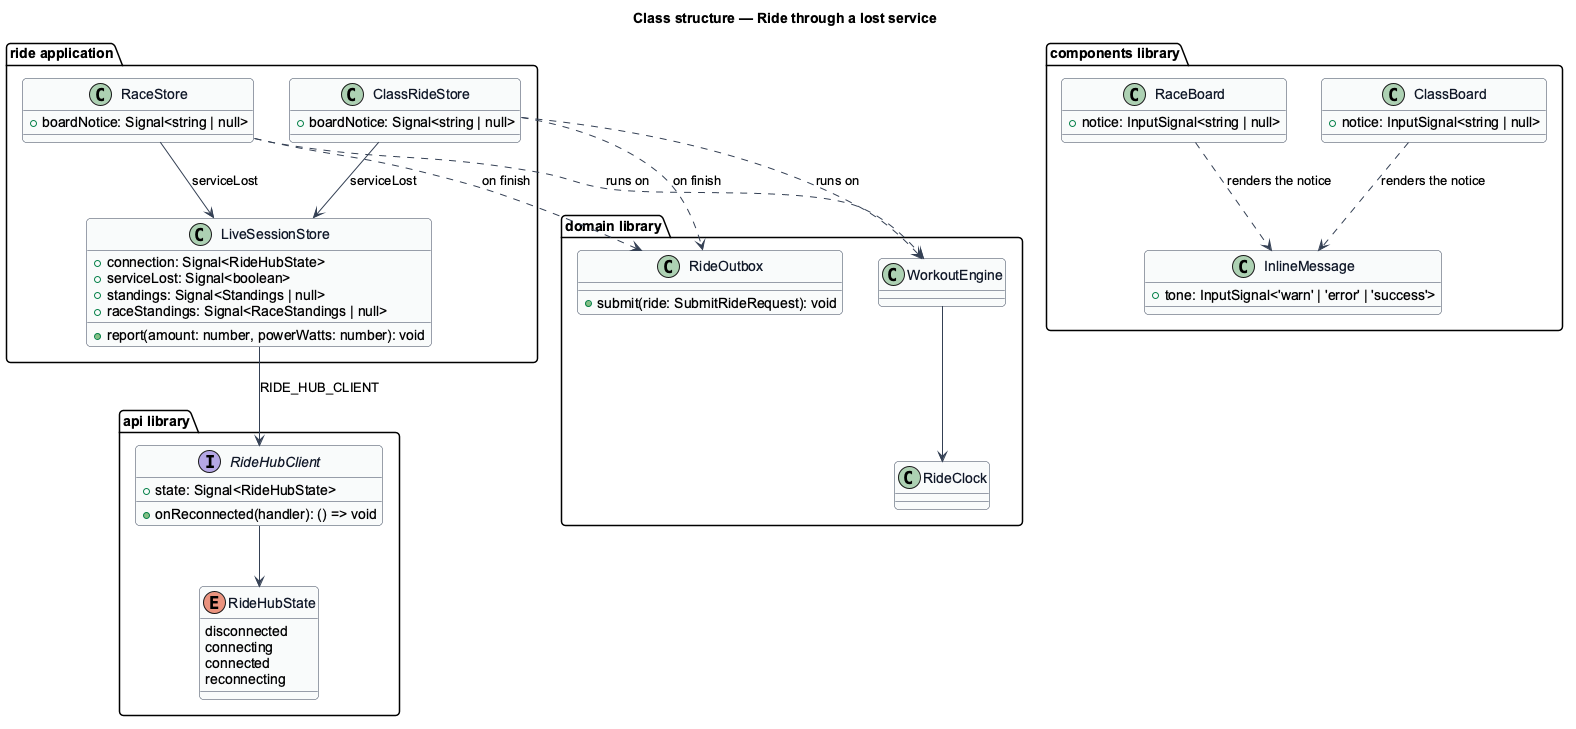

The diagram above was rendered by PlantUML. Its source (embedded in the PNG):
@startuml
' --- shared skin header ---
skinparam backgroundColor #FFFFFF
skinparam shadowing false
skinparam roundcorner 8
skinparam defaultFontName Arial
skinparam ArrowColor #344054
skinparam class {
  BorderColor #344054
  FontColor #101828
  BackgroundColor #F9FAFB
}
set separator none
' --------------------------
title Class structure — Ride through a lost service

package "ride application" {
  class LiveSessionStore {
    +connection: Signal<RideHubState>
    +serviceLost: Signal<boolean>
    +standings: Signal<Standings | null>
    +raceStandings: Signal<RaceStandings | null>
    +report(amount: number, powerWatts: number): void
  }
  class RaceStore {
    +boardNotice: Signal<string | null>
  }
  class ClassRideStore {
    +boardNotice: Signal<string | null>
  }
}
package "components library" {
  class RaceBoard {
    +notice: InputSignal<string | null>
  }
  class ClassBoard {
    +notice: InputSignal<string | null>
  }
  class InlineMessage {
    +tone: InputSignal<'warn' | 'error' | 'success'>
  }
}
package "domain library" {
  class RideOutbox {
    +submit(ride: SubmitRideRequest): void
  }
  class WorkoutEngine
  class RideClock
}
package "api library" {
  interface RideHubClient {
    +state: Signal<RideHubState>
    +onReconnected(handler): () => void
  }
  enum RideHubState {
    disconnected
    connecting
    connected
    reconnecting
  }
}

LiveSessionStore --> RideHubClient : RIDE_HUB_CLIENT
RideHubClient --> RideHubState
RaceStore --> LiveSessionStore : serviceLost
ClassRideStore --> LiveSessionStore : serviceLost
RaceBoard ..> InlineMessage : renders the notice
ClassBoard ..> InlineMessage : renders the notice
RaceStore ..> WorkoutEngine : runs on
ClassRideStore ..> WorkoutEngine : runs on
RaceStore ..> RideOutbox : on finish
ClassRideStore ..> RideOutbox : on finish
WorkoutEngine --> RideClock
@enduml